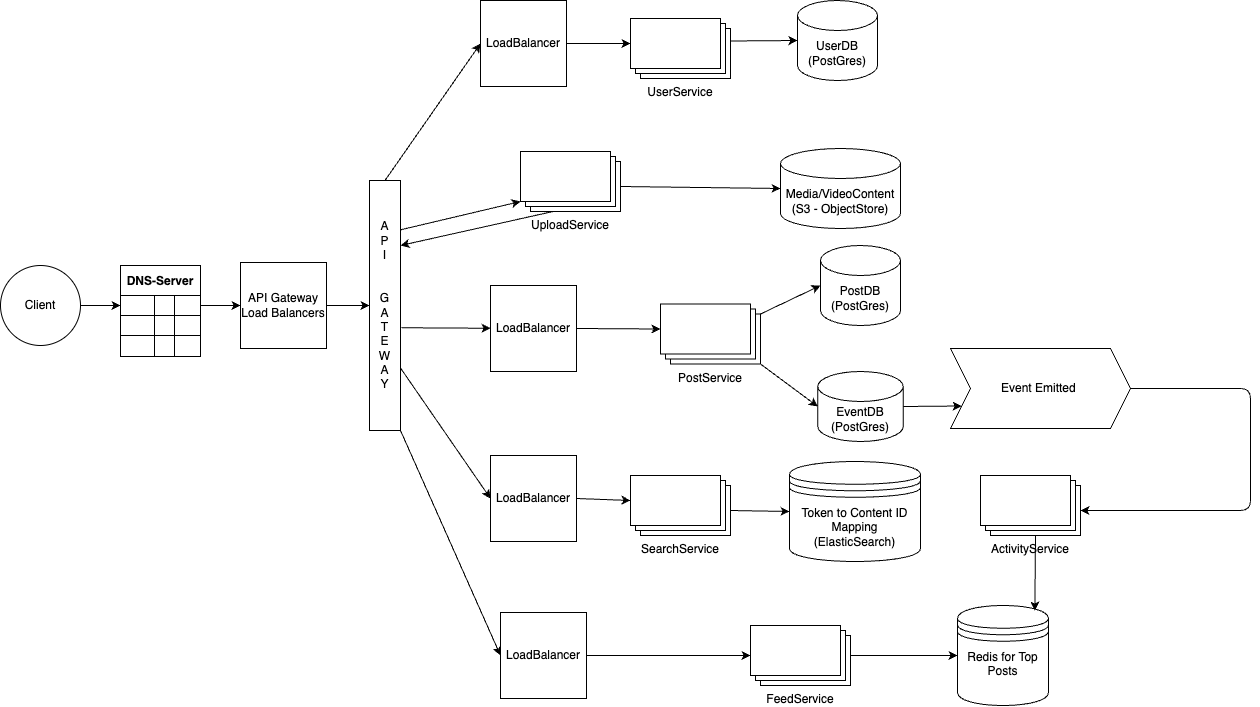

The diagram above was exported from draw.io. Its source (the exported page's mxGraphModel, read from the mxfile embedded in the PNG):
<mxGraphModel dx="2486" dy="855" grid="1" gridSize="10" guides="1" tooltips="1" connect="1" arrows="1" fold="1" page="1" pageScale="1" pageWidth="827" pageHeight="1169" math="0" shadow="0">
  <root>
    <mxCell id="0" />
    <mxCell id="1" parent="0" />
    <mxCell id="R5v8vWhgCWDN5T9vx3uw-1" style="edgeStyle=none;html=1;entryX=0;entryY=0.5;entryDx=0;entryDy=0;" parent="1" source="R5v8vWhgCWDN5T9vx3uw-2" target="R5v8vWhgCWDN5T9vx3uw-23" edge="1">
      <mxGeometry relative="1" as="geometry">
        <mxPoint x="433" y="345" as="targetPoint" />
      </mxGeometry>
    </mxCell>
    <mxCell id="R5v8vWhgCWDN5T9vx3uw-2" value="API Gateway&lt;br&gt;Load Balancers" style="whiteSpace=wrap;html=1;aspect=fixed;" parent="1" vertex="1">
      <mxGeometry x="280" y="302" width="86" height="86" as="geometry" />
    </mxCell>
    <mxCell id="R5v8vWhgCWDN5T9vx3uw-3" style="edgeStyle=none;html=1;entryX=0;entryY=0.5;entryDx=0;entryDy=0;" parent="1" source="R5v8vWhgCWDN5T9vx3uw-4" target="R5v8vWhgCWDN5T9vx3uw-6" edge="1">
      <mxGeometry relative="1" as="geometry" />
    </mxCell>
    <mxCell id="R5v8vWhgCWDN5T9vx3uw-4" value="Client" style="ellipse;whiteSpace=wrap;html=1;aspect=fixed;" parent="1" vertex="1">
      <mxGeometry x="40" y="305" width="80" height="80" as="geometry" />
    </mxCell>
    <mxCell id="R5v8vWhgCWDN5T9vx3uw-5" value="DNS-Server" style="shape=table;startSize=30;container=1;collapsible=0;childLayout=tableLayout;fontStyle=1;align=center;" parent="1" vertex="1">
      <mxGeometry x="160" y="305" width="80" height="91" as="geometry" />
    </mxCell>
    <mxCell id="R5v8vWhgCWDN5T9vx3uw-6" value="" style="shape=tableRow;horizontal=0;startSize=0;swimlaneHead=0;swimlaneBody=0;top=0;left=0;bottom=0;right=0;collapsible=0;dropTarget=0;fillColor=none;points=[[0,0.5],[1,0.5]];portConstraint=eastwest;" parent="R5v8vWhgCWDN5T9vx3uw-5" vertex="1">
      <mxGeometry y="30" width="80" height="20" as="geometry" />
    </mxCell>
    <mxCell id="R5v8vWhgCWDN5T9vx3uw-7" value="" style="shape=partialRectangle;html=1;whiteSpace=wrap;connectable=0;fillColor=none;top=0;left=0;bottom=0;right=0;overflow=hidden;" parent="R5v8vWhgCWDN5T9vx3uw-6" vertex="1">
      <mxGeometry width="34" height="20" as="geometry">
        <mxRectangle width="34" height="20" as="alternateBounds" />
      </mxGeometry>
    </mxCell>
    <mxCell id="R5v8vWhgCWDN5T9vx3uw-8" value="" style="shape=partialRectangle;html=1;whiteSpace=wrap;connectable=0;fillColor=none;top=0;left=0;bottom=0;right=0;overflow=hidden;" parent="R5v8vWhgCWDN5T9vx3uw-6" vertex="1">
      <mxGeometry x="34" width="20" height="20" as="geometry">
        <mxRectangle width="20" height="20" as="alternateBounds" />
      </mxGeometry>
    </mxCell>
    <mxCell id="R5v8vWhgCWDN5T9vx3uw-9" value="" style="shape=partialRectangle;html=1;whiteSpace=wrap;connectable=0;fillColor=none;top=0;left=0;bottom=0;right=0;overflow=hidden;" parent="R5v8vWhgCWDN5T9vx3uw-6" vertex="1">
      <mxGeometry x="54" width="26" height="20" as="geometry">
        <mxRectangle width="26" height="20" as="alternateBounds" />
      </mxGeometry>
    </mxCell>
    <mxCell id="R5v8vWhgCWDN5T9vx3uw-10" value="" style="shape=tableRow;horizontal=0;startSize=0;swimlaneHead=0;swimlaneBody=0;top=0;left=0;bottom=0;right=0;collapsible=0;dropTarget=0;fillColor=none;points=[[0,0.5],[1,0.5]];portConstraint=eastwest;" parent="R5v8vWhgCWDN5T9vx3uw-5" vertex="1">
      <mxGeometry y="50" width="80" height="20" as="geometry" />
    </mxCell>
    <mxCell id="R5v8vWhgCWDN5T9vx3uw-11" value="" style="shape=partialRectangle;html=1;whiteSpace=wrap;connectable=0;fillColor=none;top=0;left=0;bottom=0;right=0;overflow=hidden;" parent="R5v8vWhgCWDN5T9vx3uw-10" vertex="1">
      <mxGeometry width="34" height="20" as="geometry">
        <mxRectangle width="34" height="20" as="alternateBounds" />
      </mxGeometry>
    </mxCell>
    <mxCell id="R5v8vWhgCWDN5T9vx3uw-12" value="" style="shape=partialRectangle;html=1;whiteSpace=wrap;connectable=0;fillColor=none;top=0;left=0;bottom=0;right=0;overflow=hidden;" parent="R5v8vWhgCWDN5T9vx3uw-10" vertex="1">
      <mxGeometry x="34" width="20" height="20" as="geometry">
        <mxRectangle width="20" height="20" as="alternateBounds" />
      </mxGeometry>
    </mxCell>
    <mxCell id="R5v8vWhgCWDN5T9vx3uw-13" value="" style="shape=partialRectangle;html=1;whiteSpace=wrap;connectable=0;fillColor=none;top=0;left=0;bottom=0;right=0;overflow=hidden;" parent="R5v8vWhgCWDN5T9vx3uw-10" vertex="1">
      <mxGeometry x="54" width="26" height="20" as="geometry">
        <mxRectangle width="26" height="20" as="alternateBounds" />
      </mxGeometry>
    </mxCell>
    <mxCell id="R5v8vWhgCWDN5T9vx3uw-14" value="" style="shape=tableRow;horizontal=0;startSize=0;swimlaneHead=0;swimlaneBody=0;top=0;left=0;bottom=0;right=0;collapsible=0;dropTarget=0;fillColor=none;points=[[0,0.5],[1,0.5]];portConstraint=eastwest;" parent="R5v8vWhgCWDN5T9vx3uw-5" vertex="1">
      <mxGeometry y="70" width="80" height="21" as="geometry" />
    </mxCell>
    <mxCell id="R5v8vWhgCWDN5T9vx3uw-15" value="" style="shape=partialRectangle;html=1;whiteSpace=wrap;connectable=0;fillColor=none;top=0;left=0;bottom=0;right=0;overflow=hidden;" parent="R5v8vWhgCWDN5T9vx3uw-14" vertex="1">
      <mxGeometry width="34" height="21" as="geometry">
        <mxRectangle width="34" height="21" as="alternateBounds" />
      </mxGeometry>
    </mxCell>
    <mxCell id="R5v8vWhgCWDN5T9vx3uw-16" value="" style="shape=partialRectangle;html=1;whiteSpace=wrap;connectable=0;fillColor=none;top=0;left=0;bottom=0;right=0;overflow=hidden;" parent="R5v8vWhgCWDN5T9vx3uw-14" vertex="1">
      <mxGeometry x="34" width="20" height="21" as="geometry">
        <mxRectangle width="20" height="21" as="alternateBounds" />
      </mxGeometry>
    </mxCell>
    <mxCell id="R5v8vWhgCWDN5T9vx3uw-17" value="" style="shape=partialRectangle;html=1;whiteSpace=wrap;connectable=0;fillColor=none;top=0;left=0;bottom=0;right=0;overflow=hidden;" parent="R5v8vWhgCWDN5T9vx3uw-14" vertex="1">
      <mxGeometry x="54" width="26" height="21" as="geometry">
        <mxRectangle width="26" height="21" as="alternateBounds" />
      </mxGeometry>
    </mxCell>
    <mxCell id="R5v8vWhgCWDN5T9vx3uw-18" style="edgeStyle=none;html=1;exitX=1;exitY=0.5;exitDx=0;exitDy=0;" parent="1" source="R5v8vWhgCWDN5T9vx3uw-6" target="R5v8vWhgCWDN5T9vx3uw-2" edge="1">
      <mxGeometry relative="1" as="geometry" />
    </mxCell>
    <mxCell id="R5v8vWhgCWDN5T9vx3uw-19" style="edgeStyle=none;html=1;exitX=1;exitY=0.75;exitDx=0;exitDy=0;entryX=0;entryY=0.5;entryDx=0;entryDy=0;" parent="1" source="R5v8vWhgCWDN5T9vx3uw-23" target="R5v8vWhgCWDN5T9vx3uw-30" edge="1">
      <mxGeometry relative="1" as="geometry" />
    </mxCell>
    <mxCell id="R5v8vWhgCWDN5T9vx3uw-20" style="edgeStyle=none;html=1;exitX=1.029;exitY=0.589;exitDx=0;exitDy=0;exitPerimeter=0;" parent="1" source="R5v8vWhgCWDN5T9vx3uw-23" target="R5v8vWhgCWDN5T9vx3uw-35" edge="1">
      <mxGeometry relative="1" as="geometry" />
    </mxCell>
    <mxCell id="R5v8vWhgCWDN5T9vx3uw-21" style="edgeStyle=none;html=1;exitX=0.5;exitY=0;exitDx=0;exitDy=0;entryX=0;entryY=0.5;entryDx=0;entryDy=0;" parent="1" source="R5v8vWhgCWDN5T9vx3uw-23" target="R5v8vWhgCWDN5T9vx3uw-32" edge="1">
      <mxGeometry relative="1" as="geometry" />
    </mxCell>
    <mxCell id="R5v8vWhgCWDN5T9vx3uw-22" style="edgeStyle=none;html=1;exitX=1;exitY=1;exitDx=0;exitDy=0;entryX=0;entryY=0.5;entryDx=0;entryDy=0;" parent="1" source="R5v8vWhgCWDN5T9vx3uw-23" target="R5v8vWhgCWDN5T9vx3uw-46" edge="1">
      <mxGeometry relative="1" as="geometry" />
    </mxCell>
    <mxCell id="R5v8vWhgCWDN5T9vx3uw-23" value="A&lt;br&gt;P&lt;br&gt;I&lt;br&gt;&lt;br&gt;&lt;br&gt;G&lt;br&gt;A&lt;br&gt;T&lt;br&gt;E&lt;br&gt;W&lt;br&gt;A&lt;br&gt;Y" style="rounded=0;whiteSpace=wrap;html=1;" parent="1" vertex="1">
      <mxGeometry x="409" y="220" width="31" height="250" as="geometry" />
    </mxCell>
    <mxCell id="R5v8vWhgCWDN5T9vx3uw-24" value="UserDB&lt;br&gt;(PostGres)" style="shape=cylinder3;whiteSpace=wrap;html=1;boundedLbl=1;backgroundOutline=1;size=15;" parent="1" vertex="1">
      <mxGeometry x="837" y="40" width="80" height="80" as="geometry" />
    </mxCell>
    <mxCell id="R5v8vWhgCWDN5T9vx3uw-25" value="PostDB&lt;br&gt;(PostGres)" style="shape=cylinder3;whiteSpace=wrap;html=1;boundedLbl=1;backgroundOutline=1;size=15;" parent="1" vertex="1">
      <mxGeometry x="860" y="285" width="80" height="80" as="geometry" />
    </mxCell>
    <mxCell id="R5v8vWhgCWDN5T9vx3uw-26" style="edgeStyle=none;html=1;entryX=0;entryY=0.5;entryDx=0;entryDy=0;entryPerimeter=0;exitX=0;exitY=0;exitDx=100;exitDy=10;exitPerimeter=0;" parent="1" source="R5v8vWhgCWDN5T9vx3uw-39" target="R5v8vWhgCWDN5T9vx3uw-25" edge="1">
      <mxGeometry relative="1" as="geometry">
        <mxPoint x="830" y="375.9230769230769" as="sourcePoint" />
        <mxPoint x="894" y="382.5" as="targetPoint" />
      </mxGeometry>
    </mxCell>
    <mxCell id="R5v8vWhgCWDN5T9vx3uw-27" style="edgeStyle=none;html=1;exitX=0;exitY=0;exitDx=100;exitDy=22.5;exitPerimeter=0;entryX=0;entryY=0.5;entryDx=0;entryDy=0;entryPerimeter=0;" parent="1" source="R5v8vWhgCWDN5T9vx3uw-36" target="R5v8vWhgCWDN5T9vx3uw-24" edge="1">
      <mxGeometry relative="1" as="geometry">
        <mxPoint x="800" y="50" as="sourcePoint" />
        <mxPoint x="900" y="50" as="targetPoint" />
      </mxGeometry>
    </mxCell>
    <mxCell id="R5v8vWhgCWDN5T9vx3uw-28" style="edgeStyle=none;html=1;exitX=0;exitY=0;exitDx=100;exitDy=35;exitPerimeter=0;entryX=0;entryY=0.5;entryDx=0;entryDy=0;" parent="1" source="R5v8vWhgCWDN5T9vx3uw-37" target="R5v8vWhgCWDN5T9vx3uw-44" edge="1">
      <mxGeometry relative="1" as="geometry">
        <mxPoint x="850" y="575" as="sourcePoint" />
        <mxPoint x="820" y="547.5" as="targetPoint" />
      </mxGeometry>
    </mxCell>
    <mxCell id="R5v8vWhgCWDN5T9vx3uw-29" style="edgeStyle=none;html=1;exitX=1;exitY=0.5;exitDx=0;exitDy=0;entryX=0;entryY=0;entryDx=0;entryDy=25;entryPerimeter=0;" parent="1" source="R5v8vWhgCWDN5T9vx3uw-30" target="R5v8vWhgCWDN5T9vx3uw-37" edge="1">
      <mxGeometry relative="1" as="geometry">
        <mxPoint x="710" y="555" as="targetPoint" />
      </mxGeometry>
    </mxCell>
    <mxCell id="R5v8vWhgCWDN5T9vx3uw-30" value="LoadBalancer" style="whiteSpace=wrap;html=1;aspect=fixed;" parent="1" vertex="1">
      <mxGeometry x="530" y="495" width="86" height="86" as="geometry" />
    </mxCell>
    <mxCell id="R5v8vWhgCWDN5T9vx3uw-31" style="edgeStyle=none;html=1;exitX=1;exitY=0.5;exitDx=0;exitDy=0;entryX=0;entryY=0;entryDx=0;entryDy=25;entryPerimeter=0;" parent="1" source="R5v8vWhgCWDN5T9vx3uw-32" target="R5v8vWhgCWDN5T9vx3uw-36" edge="1">
      <mxGeometry relative="1" as="geometry">
        <mxPoint x="660" y="60" as="targetPoint" />
      </mxGeometry>
    </mxCell>
    <mxCell id="R5v8vWhgCWDN5T9vx3uw-32" value="LoadBalancer" style="whiteSpace=wrap;html=1;aspect=fixed;" parent="1" vertex="1">
      <mxGeometry x="520" y="40" width="86" height="86" as="geometry" />
    </mxCell>
    <mxCell id="R5v8vWhgCWDN5T9vx3uw-33" style="edgeStyle=none;html=1;exitX=1;exitY=0.5;exitDx=0;exitDy=0;entryX=0;entryY=0;entryDx=0;entryDy=25;entryPerimeter=0;" parent="1" source="R5v8vWhgCWDN5T9vx3uw-35" target="R5v8vWhgCWDN5T9vx3uw-39" edge="1">
      <mxGeometry relative="1" as="geometry">
        <mxPoint x="690.2399999999998" y="365.79999999999995" as="targetPoint" />
      </mxGeometry>
    </mxCell>
    <mxCell id="R5v8vWhgCWDN5T9vx3uw-34" style="edgeStyle=none;html=1;entryX=0;entryY=0;entryDx=0;entryDy=50.00000000000001;entryPerimeter=0;exitX=1.011;exitY=0.197;exitDx=0;exitDy=0;exitPerimeter=0;" parent="1" source="R5v8vWhgCWDN5T9vx3uw-23" target="R5v8vWhgCWDN5T9vx3uw-42" edge="1">
      <mxGeometry relative="1" as="geometry">
        <mxPoint x="440" y="265" as="sourcePoint" />
      </mxGeometry>
    </mxCell>
    <mxCell id="R5v8vWhgCWDN5T9vx3uw-35" value="LoadBalancer" style="whiteSpace=wrap;html=1;aspect=fixed;" parent="1" vertex="1">
      <mxGeometry x="530" y="325" width="86" height="86" as="geometry" />
    </mxCell>
    <mxCell id="R5v8vWhgCWDN5T9vx3uw-36" value="UserService" style="verticalLabelPosition=bottom;verticalAlign=top;html=1;shape=mxgraph.basic.layered_rect;dx=10;outlineConnect=0;whiteSpace=wrap;" parent="1" vertex="1">
      <mxGeometry x="670" y="58" width="100" height="60" as="geometry" />
    </mxCell>
    <mxCell id="R5v8vWhgCWDN5T9vx3uw-37" value="SearchService" style="verticalLabelPosition=bottom;verticalAlign=top;html=1;shape=mxgraph.basic.layered_rect;dx=10;outlineConnect=0;whiteSpace=wrap;" parent="1" vertex="1">
      <mxGeometry x="670" y="515" width="100" height="60" as="geometry" />
    </mxCell>
    <mxCell id="R5v8vWhgCWDN5T9vx3uw-38" style="edgeStyle=none;html=1;exitX=0;exitY=0;exitDx=100;exitDy=60;exitPerimeter=0;entryX=0;entryY=0.5;entryDx=0;entryDy=0;entryPerimeter=0;" parent="1" source="R5v8vWhgCWDN5T9vx3uw-39" target="R5v8vWhgCWDN5T9vx3uw-53" edge="1">
      <mxGeometry relative="1" as="geometry" />
    </mxCell>
    <mxCell id="R5v8vWhgCWDN5T9vx3uw-39" value="PostService" style="verticalLabelPosition=bottom;verticalAlign=top;html=1;shape=mxgraph.basic.layered_rect;dx=10;outlineConnect=0;whiteSpace=wrap;" parent="1" vertex="1">
      <mxGeometry x="700" y="343.5" width="100" height="60" as="geometry" />
    </mxCell>
    <mxCell id="R5v8vWhgCWDN5T9vx3uw-40" style="edgeStyle=none;html=1;exitX=0;exitY=0;exitDx=100;exitDy=35;exitPerimeter=0;entryX=0;entryY=0.5;entryDx=0;entryDy=0;entryPerimeter=0;" parent="1" source="R5v8vWhgCWDN5T9vx3uw-42" target="R5v8vWhgCWDN5T9vx3uw-43" edge="1">
      <mxGeometry relative="1" as="geometry" />
    </mxCell>
    <mxCell id="R5v8vWhgCWDN5T9vx3uw-41" style="edgeStyle=none;html=1;exitX=0;exitY=0;exitDx=32.5;exitDy=60;exitPerimeter=0;" parent="1" source="R5v8vWhgCWDN5T9vx3uw-42" edge="1">
      <mxGeometry relative="1" as="geometry">
        <mxPoint x="440" y="285" as="targetPoint" />
      </mxGeometry>
    </mxCell>
    <mxCell id="R5v8vWhgCWDN5T9vx3uw-42" value="UploadService" style="verticalLabelPosition=bottom;verticalAlign=top;html=1;shape=mxgraph.basic.layered_rect;dx=10;outlineConnect=0;whiteSpace=wrap;" parent="1" vertex="1">
      <mxGeometry x="560" y="191" width="100" height="60" as="geometry" />
    </mxCell>
    <mxCell id="R5v8vWhgCWDN5T9vx3uw-43" value="Media/VideoContent&lt;br&gt;(S3 - ObjectStore)" style="shape=cylinder3;whiteSpace=wrap;html=1;boundedLbl=1;backgroundOutline=1;size=15;" parent="1" vertex="1">
      <mxGeometry x="820" y="188" width="120" height="80" as="geometry" />
    </mxCell>
    <mxCell id="R5v8vWhgCWDN5T9vx3uw-44" value="Token to Content ID Mapping&lt;br data-darkreader-inline-border=&quot;&quot; style=&quot;border-color: var(--border-color); --darkreader-inline-border: var(--darkreader-border--border-color);&quot;&gt;(ElasticSearch)" style="shape=datastore;whiteSpace=wrap;html=1;" parent="1" vertex="1">
      <mxGeometry x="829" y="501" width="131" height="100" as="geometry" />
    </mxCell>
    <mxCell id="R5v8vWhgCWDN5T9vx3uw-45" style="edgeStyle=none;html=1;" parent="1" source="R5v8vWhgCWDN5T9vx3uw-46" target="R5v8vWhgCWDN5T9vx3uw-48" edge="1">
      <mxGeometry relative="1" as="geometry" />
    </mxCell>
    <mxCell id="R5v8vWhgCWDN5T9vx3uw-46" value="LoadBalancer" style="whiteSpace=wrap;html=1;aspect=fixed;" parent="1" vertex="1">
      <mxGeometry x="540" y="652" width="86" height="86" as="geometry" />
    </mxCell>
    <mxCell id="R5v8vWhgCWDN5T9vx3uw-47" style="edgeStyle=none;html=1;entryX=0;entryY=0.5;entryDx=0;entryDy=0;" parent="1" source="R5v8vWhgCWDN5T9vx3uw-48" target="R5v8vWhgCWDN5T9vx3uw-49" edge="1">
      <mxGeometry relative="1" as="geometry" />
    </mxCell>
    <mxCell id="R5v8vWhgCWDN5T9vx3uw-48" value="FeedService" style="verticalLabelPosition=bottom;verticalAlign=top;html=1;shape=mxgraph.basic.layered_rect;dx=10;outlineConnect=0;whiteSpace=wrap;" parent="1" vertex="1">
      <mxGeometry x="790" y="665" width="100" height="60" as="geometry" />
    </mxCell>
    <mxCell id="R5v8vWhgCWDN5T9vx3uw-49" value="Redis for Top Posts&lt;br&gt;&lt;br&gt;" style="shape=datastore;whiteSpace=wrap;html=1;fillColor=rgb(255, 255, 255);" parent="1" vertex="1">
      <mxGeometry x="997" y="645" width="91" height="100" as="geometry" />
    </mxCell>
    <mxCell id="R5v8vWhgCWDN5T9vx3uw-50" style="edgeStyle=none;html=1;exitX=1;exitY=0.5;exitDx=0;exitDy=0;entryX=0;entryY=0;entryDx=100;entryDy=35;entryPerimeter=0;" parent="1" source="R5v8vWhgCWDN5T9vx3uw-51" target="R5v8vWhgCWDN5T9vx3uw-55" edge="1">
      <mxGeometry relative="1" as="geometry">
        <Array as="points">
          <mxPoint x="1290" y="428" />
          <mxPoint x="1290" y="550" />
        </Array>
      </mxGeometry>
    </mxCell>
    <mxCell id="R5v8vWhgCWDN5T9vx3uw-51" value="Event Emitted&amp;nbsp;" style="shape=step;perimeter=stepPerimeter;whiteSpace=wrap;html=1;fixedSize=1;" parent="1" vertex="1">
      <mxGeometry x="990" y="388" width="180" height="80" as="geometry" />
    </mxCell>
    <mxCell id="R5v8vWhgCWDN5T9vx3uw-52" style="edgeStyle=none;html=1;exitX=1;exitY=0.5;exitDx=0;exitDy=0;exitPerimeter=0;entryX=0;entryY=0.75;entryDx=0;entryDy=0;" parent="1" source="R5v8vWhgCWDN5T9vx3uw-53" target="R5v8vWhgCWDN5T9vx3uw-51" edge="1">
      <mxGeometry relative="1" as="geometry" />
    </mxCell>
    <mxCell id="R5v8vWhgCWDN5T9vx3uw-53" value="EventDB&lt;br&gt;(PostGres)" style="shape=cylinder3;whiteSpace=wrap;html=1;boundedLbl=1;backgroundOutline=1;size=15;" parent="1" vertex="1">
      <mxGeometry x="857.25" y="411" width="85.5" height="70" as="geometry" />
    </mxCell>
    <mxCell id="R5v8vWhgCWDN5T9vx3uw-54" style="edgeStyle=none;html=1;exitX=0;exitY=0;exitDx=55;exitDy=60;exitPerimeter=0;entryX=0.85;entryY=0.05;entryDx=0;entryDy=0;entryPerimeter=0;" parent="1" source="R5v8vWhgCWDN5T9vx3uw-55" target="R5v8vWhgCWDN5T9vx3uw-49" edge="1">
      <mxGeometry relative="1" as="geometry" />
    </mxCell>
    <mxCell id="R5v8vWhgCWDN5T9vx3uw-55" value="ActivityService" style="verticalLabelPosition=bottom;verticalAlign=top;html=1;shape=mxgraph.basic.layered_rect;dx=10;outlineConnect=0;whiteSpace=wrap;" parent="1" vertex="1">
      <mxGeometry x="1020" y="515" width="100" height="60" as="geometry" />
    </mxCell>
  </root>
</mxGraphModel>